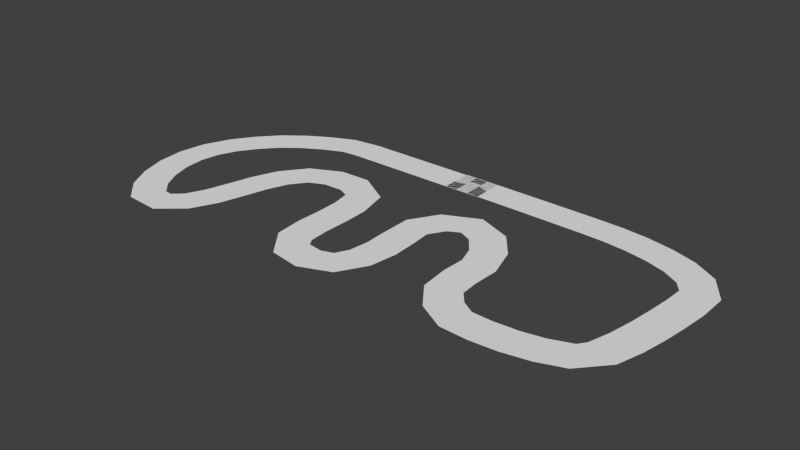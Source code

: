 # Source: gpdoquadrado_final.blend  (saved by Blender 2.72.0; exported with 4.5.12 LTS)
import bpy
from mathutils import Matrix  # noqa: F401  (used for matrix-valued properties, if any)

bpy.ops.wm.read_factory_settings(use_empty=True)
scene = bpy.context.scene
scene.name = 'Scene'

# ---- collections
col_collection_1 = bpy.data.collections.new('Collection 1'); scene.collection.children.link(col_collection_1)

# ---- world
world_world = bpy.data.worlds.new('World'); scene.world = world_world
world_world.color = (0.05088, 0.05088, 0.05088)
world_world.use_sun_shadow = False
world_world.sun_shadow_jitter_overblur = 0.0
world_world.cycles.sampling_method = 'MANUAL'
world_world.cycles.sample_map_resolution = 256

# ---- meshes
me_plane_001 = bpy.data.meshes.new('Plane.001')
me_plane_001.from_pydata([(-0.9998, 8.791, -5.961e-07), (-1.0, -8.762, 1.893e-06), (12.13, 8.791, 5.332e-11), (12.13, -8.762, 2.489e-06), (-0.9998, 8.791, -5.961e-07), (6.068, 8.791, 5.332e-11)], [(5, 4)], [(0, 1, 3, 2)])
_uv = me_plane_001.uv_layers.new(name='UVMap')
_uv.uv.foreach_set('vector', [1.49e-07, 1.0, 0.0, 1.49e-07, 1.0, 0.0, 1.0, 1.0])
me_plane_001.use_remesh_preserve_volume = False
me_plane_001.use_remesh_preserve_attributes = False
me_plane_001.use_mirror_vertex_groups = False
me_plane_001.update()

# ---- curves / text
cu_beziercurve = bpy.data.curves.new('BezierCurve', 'CURVE')
cu_beziercurve.dimensions = '3D'
_sp = cu_beziercurve.splines.new('BEZIER'); _sp.bezier_points.add(16)
_sp.bezier_points.foreach_set('co', [-4.269, 19.84, -1.902e-05, 62.36, 19.02, -1.817e-05, 131.2, -12.19, -6.861e-06, 115.9, -80.33, 5.593e-05, 67.9, -89.57, 5.945e-05, 46.48, -78.57, 3.203e-05, 42.2, -45.95, 1.981e-05, 20.26, -18.51, 8.528e-06, -0.3082, -38.41, 2.825e-05, -27.68, -89.62, 3.515e-05, -42.24, -28.79, 1.629e-05, -76.6, -23.87, 1.763e-05, -111.1, -93.18, 5.499e-05, -146.9, -55.36, 1.398e-05, -127.3, -5.242, -5.475e-06, -83.83, 19.49, -1.863e-05, 3.693, 19.57, -1.901e-05])
_sp.bezier_points.foreach_set('handle_left', [-20.06, 19.71, -1.888e-05, 41.85, 19.27, -1.807e-05, 132.6, 7.488, -2.153e-05, 123.9, -76.84, 4.625e-05, 95.19, -89.78, 6.238e-05, 54.45, -86.69, 1.711e-05, 42.64, -56.49, 2.112e-05, 32.83, -20.05, 8.652e-06, -0.5114, -34.58, 2.703e-05, 11.72, -97.6, 4.252e-05, -35.12, -54.25, 3.868e-05, -69.1, -18.77, 1.262e-05, -90.38, -79.81, 4.302e-05, -144.5, -76.64, 3.484e-05, -136.7, -15.67, -6.249e-06, -90.93, 19.5, -1.863e-05, -16.87, 19.4, -1.872e-05])
_sp.bezier_points.foreach_set('handle_right', [9.144, 19.95, -1.914e-05, 99.87, 18.56, -1.835e-05, 129.0, -42.79, 1.594e-05, 105.4, -84.91, 6.861e-05, 58.86, -89.5, 5.848e-05, 38.66, -70.6, 4.668e-05, 41.84, -37.56, 1.877e-05, 7.413, -16.94, 8.402e-06, 0.03701, -44.92, 3.031e-05, -48.86, -85.32, 3.12e-05, -45.68, -16.46, 5.448e-06, -98.65, -38.85, 3.234e-05, -127.6, -103.8, 6.454e-05, -149.7, -31.17, -9.726e-06, -115.7, 7.729, -4.512e-06, -69.52, 19.49, -1.864e-05, 16.13, 19.67, -1.918e-05])
for _p, _l, _r in zip(_sp.bezier_points, ['ALIGNED', 'ALIGNED', 'ALIGNED', 'ALIGNED', 'ALIGNED', 'ALIGNED', 'ALIGNED', 'ALIGNED', 'ALIGNED', 'ALIGNED', 'ALIGNED', 'ALIGNED', 'ALIGNED', 'ALIGNED', 'ALIGNED', 'ALIGNED', 'ALIGNED'], ['ALIGNED', 'ALIGNED', 'ALIGNED', 'ALIGNED', 'ALIGNED', 'ALIGNED', 'ALIGNED', 'ALIGNED', 'ALIGNED', 'ALIGNED', 'ALIGNED', 'ALIGNED', 'ALIGNED', 'ALIGNED', 'ALIGNED', 'ALIGNED', 'ALIGNED']): _p.handle_left_type = _l; _p.handle_right_type = _r
_sp.order_u = 0
_sp.order_v = 0
cu_beziercurve.use_path = True
cu_beziercurve.use_path_clamp = True
cu_beziercurve.bevel_resolution = 0
cu_beziercurve.fill_mode = 'HALF'

# ---- objects
ob_dijontrace = bpy.data.objects.new('DijonTrace', cu_beziercurve)
ob_roadtile = bpy.data.objects.new('RoadTile', me_plane_001)

# ---- transforms, parenting, visibility, modifiers, constraints
ob_dijontrace.location = (15.57, 4.324, -0.01607)
ob_dijontrace.lineart.crease_threshold = 0.0
ob_roadtile.location = (2.935, 3.068, -0.01602)
ob_roadtile.lineart.crease_threshold = 0.0
_m = ob_roadtile.modifiers.new('Array', 'ARRAY')
_m.fit_type = 'FIT_CURVE'
_m.curve = ob_dijontrace
_m.constant_offset_displace = (0.0, 0.0, 0.0)
_m = ob_roadtile.modifiers.new('Curve', 'CURVE')
_m.object = ob_dijontrace

# ---- collection membership
col_collection_1.objects.link(ob_dijontrace)
col_collection_1.objects.link(ob_roadtile)

# ---- scene / render settings (as saved in the file)
scene.frame_start = 1; scene.frame_end = 250; scene.frame_set(0)
scene.render.engine = 'BLENDER_EEVEE_NEXT'
scene.render.resolution_percentage = 50
scene.render.dither_intensity = 0.0
scene.cycles.use_denoising = False
scene.cycles.samples = 10
scene.cycles.sampling_pattern = 'TABULATED_SOBOL'
scene.cycles.light_sampling_threshold = 0.0
scene.cycles.use_adaptive_sampling = False
scene.cycles.use_light_tree = False
scene.cycles.blur_glossy = 0.0
scene.cycles.pixel_filter_type = 'GAUSSIAN'
scene.cycles.sample_clamp_indirect = 0.0
scene.view_settings.view_transform = 'Standard'
bpy.context.view_layer.update()

# ---- added for rendering (the .blend has no active camera and no usable light): camera, sun
cam_auto = bpy.data.cameras.new('AutoCamera')
cam_auto.lens = 50.0
cam_auto.sensor_width = 36.0
cam_auto.clip_end = 5217.23
ob_auto_camera = bpy.data.objects.new('AutoCamera', cam_auto)
scene.collection.objects.link(ob_auto_camera)
ob_auto_camera.location = (304.764, -390.634, 237.807)
ob_auto_camera.rotation_euler = (1.09748, -7.21219e-08, 0.694738)
scene.camera = ob_auto_camera
light_auto_sun = bpy.data.lights.new('AutoSun', 'SUN')
light_auto_sun.energy = 3.0
light_auto_sun.angle = 0.0523599
ob_auto_sun = bpy.data.objects.new('AutoSun', light_auto_sun)
scene.collection.objects.link(ob_auto_sun)
ob_auto_sun.rotation_euler = (0.872665, 0.174533, 0.523599)
bpy.context.view_layer.update()
